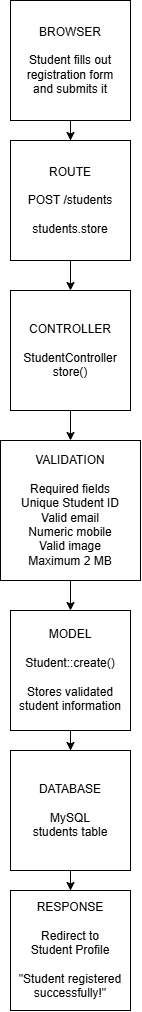

The diagram above was exported from draw.io. Its source (the exported page's mxGraphModel, read from the mxfile embedded in the PNG):
<mxGraphModel dx="2820" dy="1171" grid="1" gridSize="10" guides="1" tooltips="1" connect="1" arrows="1" fold="1" page="1" pageScale="1" pageWidth="850" pageHeight="1100" math="0" shadow="0">
  <root>
    <mxCell id="0" />
    <mxCell id="1" parent="0" />
    <mxCell id="H-M3OppCDnnEBMbDolDY-20" edge="1" parent="1" source="H-M3OppCDnnEBMbDolDY-18" style="edgeStyle=orthogonalEdgeStyle;rounded=0;orthogonalLoop=1;jettySize=auto;html=1;" target="H-M3OppCDnnEBMbDolDY-19" value="">
      <mxGeometry relative="1" as="geometry" />
    </mxCell>
    <mxCell id="H-M3OppCDnnEBMbDolDY-18" parent="1" style="whiteSpace=wrap;html=1;aspect=fixed;" value="&lt;div&gt;BROWSER&lt;/div&gt;&lt;div&gt;&lt;br&gt;&lt;/div&gt;&lt;div&gt;Student fills out&lt;/div&gt;&lt;div&gt;registration form&lt;/div&gt;&lt;div&gt;and submits it&lt;/div&gt;" vertex="1">
      <mxGeometry height="120" width="120" x="365" y="10" as="geometry" />
    </mxCell>
    <mxCell id="H-M3OppCDnnEBMbDolDY-22" edge="1" parent="1" source="H-M3OppCDnnEBMbDolDY-19" style="edgeStyle=orthogonalEdgeStyle;rounded=0;orthogonalLoop=1;jettySize=auto;html=1;" target="H-M3OppCDnnEBMbDolDY-21" value="">
      <mxGeometry relative="1" as="geometry" />
    </mxCell>
    <mxCell id="H-M3OppCDnnEBMbDolDY-19" parent="1" style="whiteSpace=wrap;html=1;aspect=fixed;" value="&lt;div&gt;ROUTE&lt;/div&gt;&lt;div&gt;&lt;br&gt;&lt;/div&gt;&lt;div&gt;POST /students&lt;/div&gt;&lt;div&gt;&lt;br&gt;&lt;/div&gt;&lt;div&gt;students.store&lt;/div&gt;" vertex="1">
      <mxGeometry height="120" width="120" x="365" y="150" as="geometry" />
    </mxCell>
    <mxCell id="H-M3OppCDnnEBMbDolDY-24" edge="1" parent="1" source="H-M3OppCDnnEBMbDolDY-21" style="edgeStyle=orthogonalEdgeStyle;rounded=0;orthogonalLoop=1;jettySize=auto;html=1;" target="H-M3OppCDnnEBMbDolDY-23" value="">
      <mxGeometry relative="1" as="geometry" />
    </mxCell>
    <mxCell id="H-M3OppCDnnEBMbDolDY-21" parent="1" style="whiteSpace=wrap;html=1;aspect=fixed;" value="&lt;div&gt;CONTROLLER&lt;/div&gt;&lt;div&gt;&lt;br&gt;&lt;/div&gt;&lt;div&gt;StudentController&lt;/div&gt;&lt;div&gt;store()&lt;/div&gt;" vertex="1">
      <mxGeometry height="120" width="120" x="365" y="300" as="geometry" />
    </mxCell>
    <mxCell id="H-M3OppCDnnEBMbDolDY-26" edge="1" parent="1" source="H-M3OppCDnnEBMbDolDY-23" style="edgeStyle=orthogonalEdgeStyle;rounded=0;orthogonalLoop=1;jettySize=auto;html=1;" target="H-M3OppCDnnEBMbDolDY-25" value="">
      <mxGeometry relative="1" as="geometry" />
    </mxCell>
    <mxCell id="H-M3OppCDnnEBMbDolDY-23" parent="1" style="whiteSpace=wrap;html=1;aspect=fixed;" value="&lt;div&gt;VALIDATION&lt;/div&gt;&lt;div&gt;&lt;br&gt;&lt;/div&gt;&lt;div&gt;Required fields&lt;/div&gt;&lt;div&gt;Unique Student ID&lt;/div&gt;&lt;div&gt;Valid email&lt;/div&gt;&lt;div&gt;Numeric mobile&lt;/div&gt;&lt;div&gt;Valid image&lt;/div&gt;&lt;div&gt;Maximum 2 MB&lt;/div&gt;" vertex="1">
      <mxGeometry height="140" width="140" x="355" y="450" as="geometry" />
    </mxCell>
    <mxCell id="H-M3OppCDnnEBMbDolDY-28" edge="1" parent="1" source="H-M3OppCDnnEBMbDolDY-25" style="edgeStyle=orthogonalEdgeStyle;rounded=0;orthogonalLoop=1;jettySize=auto;html=1;" target="H-M3OppCDnnEBMbDolDY-27" value="">
      <mxGeometry relative="1" as="geometry" />
    </mxCell>
    <mxCell id="H-M3OppCDnnEBMbDolDY-25" parent="1" style="whiteSpace=wrap;html=1;aspect=fixed;" value="&lt;div&gt;MODEL&lt;/div&gt;&lt;div&gt;&lt;br&gt;&lt;/div&gt;&lt;div&gt;Student::create()&lt;/div&gt;&lt;div&gt;&lt;br&gt;&lt;/div&gt;&lt;div&gt;Stores validated&lt;/div&gt;&lt;div&gt;student information&lt;/div&gt;" vertex="1">
      <mxGeometry height="120" width="120" x="365" y="620" as="geometry" />
    </mxCell>
    <mxCell id="H-M3OppCDnnEBMbDolDY-30" edge="1" parent="1" source="H-M3OppCDnnEBMbDolDY-27" style="edgeStyle=orthogonalEdgeStyle;rounded=0;orthogonalLoop=1;jettySize=auto;html=1;" target="H-M3OppCDnnEBMbDolDY-29" value="">
      <mxGeometry relative="1" as="geometry" />
    </mxCell>
    <mxCell id="H-M3OppCDnnEBMbDolDY-27" parent="1" style="whiteSpace=wrap;html=1;aspect=fixed;" value="&lt;div&gt;DATABASE&lt;/div&gt;&lt;div&gt;&lt;br&gt;&lt;/div&gt;&lt;div&gt;MySQL&lt;/div&gt;&lt;div&gt;students table&lt;/div&gt;" vertex="1">
      <mxGeometry height="120" width="120" x="365" y="760" as="geometry" />
    </mxCell>
    <mxCell id="H-M3OppCDnnEBMbDolDY-29" parent="1" style="whiteSpace=wrap;html=1;aspect=fixed;" value="&lt;div&gt;RESPONSE&lt;/div&gt;&lt;div&gt;&lt;br&gt;&lt;/div&gt;&lt;div&gt;Redirect to&lt;/div&gt;&lt;div&gt;Student Profile&lt;/div&gt;&lt;div&gt;&lt;br&gt;&lt;/div&gt;&lt;div&gt;&quot;Student registered&lt;/div&gt;&lt;div&gt;successfully!&quot;&lt;/div&gt;" vertex="1">
      <mxGeometry height="120" width="120" x="365" y="900" as="geometry" />
    </mxCell>
  </root>
</mxGraphModel>